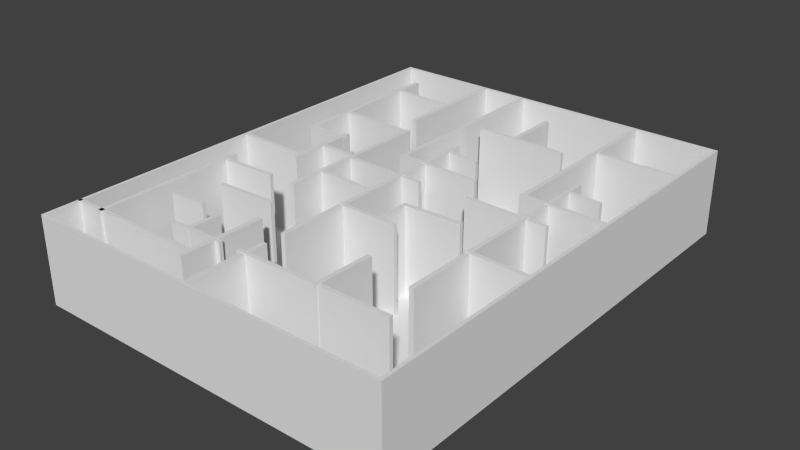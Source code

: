 # Source: Level_2.blend  (saved by Blender 2.72.0; exported with 4.5.12 LTS)
import bpy
from mathutils import Matrix  # noqa: F401  (used for matrix-valued properties, if any)

bpy.ops.wm.read_factory_settings(use_empty=True)
scene = bpy.context.scene
scene.name = 'Scene'

# ---- collections
col_collection_1 = bpy.data.collections.new('Collection 1'); scene.collection.children.link(col_collection_1)

# ---- world
world_world = bpy.data.worlds.new('World'); scene.world = world_world
world_world.color = (0.05088, 0.05088, 0.05088)
world_world.use_sun_shadow = False
world_world.sun_shadow_jitter_overblur = 0.0
world_world.cycles.sampling_method = 'MANUAL'
world_world.cycles.sample_map_resolution = 256

# ---- meshes
me_cube_012 = bpy.data.meshes.new('Cube.012')
me_cube_012.from_pydata([(0.0, 0.07015, -3.013), (0.0, -0.07015, -3.013), (0.0, 0.07015, 3.013), (0.0, -0.07015, 3.013), (-0.038, 0.07015, -3.013), (-0.038, -0.07015, -3.013), (-0.038, 0.07015, 3.013), (-0.038, -0.07015, 3.013)], [], [(2, 3, 1, 0), (4, 5, 7, 6), (2, 0, 4, 6), (1, 3, 7, 5), (0, 1, 5, 4), (3, 2, 6, 7)])
me_cube_012.use_remesh_preserve_volume = False
me_cube_012.use_remesh_preserve_attributes = False
me_cube_012.use_mirror_vertex_groups = False
me_cube_012.update()
me_cube_011 = bpy.data.meshes.new('Cube.011')
me_cube_011.from_pydata([(-0.3633, 0.1726, -3.013), (-0.3633, -0.07394, -3.055), (-0.3633, 0.1726, 2.971), (-0.3633, -0.07394, 2.971), (-0.4013, 0.1726, -3.013), (-0.4013, -0.07394, -3.055), (-0.4013, 0.1726, 2.971), (-0.4013, -0.07394, 2.971)], [], [(2, 3, 1, 0), (4, 5, 7, 6), (2, 0, 4, 6), (1, 3, 7, 5), (0, 1, 5, 4), (3, 2, 6, 7)])
me_cube_011.use_remesh_preserve_volume = False
me_cube_011.use_remesh_preserve_attributes = False
me_cube_011.use_mirror_vertex_groups = False
me_cube_011.update()
me_cube_010 = bpy.data.meshes.new('Cube.010')
me_cube_010.from_pydata([(-0.0268, 0.1343, -3.013), (-0.0268, -0.1343, -3.013), (-0.0268, 0.1343, 3.013), (-0.0268, -0.1343, 3.013), (-0.0648, 0.1343, -3.013), (-0.0648, -0.1343, -3.013), (-0.0648, 0.1343, 3.013), (-0.0648, -0.1343, 3.013)], [], [(2, 3, 1, 0), (4, 5, 7, 6), (2, 0, 4, 6), (1, 3, 7, 5), (0, 1, 5, 4), (3, 2, 6, 7)])
me_cube_010.use_remesh_preserve_volume = False
me_cube_010.use_remesh_preserve_attributes = False
me_cube_010.use_mirror_vertex_groups = False
me_cube_010.update()
me_cube_008 = bpy.data.meshes.new('Cube.008')
me_cube_008.from_pydata([(0.0, 0.07015, -3.013), (0.0, -0.07015, -3.013), (0.0, 0.07015, 3.013), (0.0, -0.07015, 3.013), (-0.038, 0.07015, -3.013), (-0.038, -0.07015, -3.013), (-0.038, 0.07015, 3.013), (-0.038, -0.07015, 3.013)], [], [(2, 3, 1, 0), (4, 5, 7, 6), (2, 0, 4, 6), (1, 3, 7, 5), (0, 1, 5, 4), (3, 2, 6, 7)])
me_cube_008.use_remesh_preserve_volume = False
me_cube_008.use_remesh_preserve_attributes = False
me_cube_008.use_mirror_vertex_groups = False
me_cube_008.update()
me_cube_007 = bpy.data.meshes.new('Cube.007')
me_cube_007.from_pydata([(-0.0268, 0.1343, -3.013), (-0.0268, -0.1343, -3.013), (-0.0268, 0.1343, 3.013), (-0.0268, -0.1343, 3.013), (-0.0648, 0.1343, -3.013), (-0.0648, -0.1343, -3.013), (-0.0648, 0.1343, 3.013), (-0.0648, -0.1343, 3.013)], [], [(2, 3, 1, 0), (4, 5, 7, 6), (2, 0, 4, 6), (1, 3, 7, 5), (0, 1, 5, 4), (3, 2, 6, 7)])
me_cube_007.use_remesh_preserve_volume = False
me_cube_007.use_remesh_preserve_attributes = False
me_cube_007.use_mirror_vertex_groups = False
me_cube_007.update()
me_cube_006 = bpy.data.meshes.new('Cube.006')
me_cube_006.from_pydata([(0.0, 0.07015, -3.013), (0.0, -0.07015, -3.013), (0.0, 0.07015, 3.013), (0.0, -0.07015, 3.013), (-0.038, 0.07015, -3.013), (-0.038, -0.07015, -3.013), (-0.038, 0.07015, 3.013), (-0.038, -0.07015, 3.013)], [], [(2, 3, 1, 0), (4, 5, 7, 6), (2, 0, 4, 6), (1, 3, 7, 5), (0, 1, 5, 4), (3, 2, 6, 7)])
me_cube_006.use_remesh_preserve_volume = False
me_cube_006.use_remesh_preserve_attributes = False
me_cube_006.use_mirror_vertex_groups = False
me_cube_006.update()
me_cube_005 = bpy.data.meshes.new('Cube.005')
me_cube_005.from_pydata([(0.0, 0.07015, -3.013), (0.0, -0.07015, -3.013), (0.0, 0.07015, 3.013), (0.0, -0.07015, 3.013), (-0.038, 0.07015, -3.013), (-0.038, -0.07015, -3.013), (-0.038, 0.07015, 3.013), (-0.038, -0.07015, 3.013)], [], [(2, 3, 1, 0), (4, 5, 7, 6), (2, 0, 4, 6), (1, 3, 7, 5), (0, 1, 5, 4), (3, 2, 6, 7)])
me_cube_005.use_remesh_preserve_volume = False
me_cube_005.use_remesh_preserve_attributes = False
me_cube_005.use_mirror_vertex_groups = False
me_cube_005.update()
me_cube_003 = bpy.data.meshes.new('Cube.003')
me_cube_003.from_pydata([(0.0, 0.07015, -3.013), (0.0, -0.07015, -3.013), (0.0, 0.07015, 3.013), (0.0, -0.07015, 3.013), (-0.038, 0.07015, -3.013), (-0.038, -0.07015, -3.013), (-0.038, 0.07015, 3.013), (-0.038, -0.07015, 3.013)], [], [(2, 3, 1, 0), (4, 5, 7, 6), (2, 0, 4, 6), (1, 3, 7, 5), (0, 1, 5, 4), (3, 2, 6, 7)])
me_cube_003.use_remesh_preserve_volume = False
me_cube_003.use_remesh_preserve_attributes = False
me_cube_003.use_mirror_vertex_groups = False
me_cube_003.update()
me_cube_002 = bpy.data.meshes.new('Cube.002')
me_cube_002.from_pydata([(0.0, 0.07015, -3.013), (0.0, -0.07015, -3.013), (0.0, 0.07015, 3.013), (0.0, -0.07015, 3.013), (-0.038, 0.07015, -3.013), (-0.038, -0.07015, -3.013), (-0.038, 0.07015, 3.013), (-0.038, -0.07015, 3.013)], [], [(2, 3, 1, 0), (4, 5, 7, 6), (2, 0, 4, 6), (1, 3, 7, 5), (0, 1, 5, 4), (3, 2, 6, 7)])
_uv = me_cube_002.uv_layers.new(name='UVMap')
_uv.uv.foreach_set('vector', [0.0, 0.0, 1.0, 0.0, 1.0, 1.0, 0.0, 1.0, 0.0, 0.0, 1.0, 0.0, 1.0, 1.0, 0.0, 1.0, 0.0, 0.0, 1.0, 0.0, 1.0, 1.0, 0.0, 1.0, 0.0, 0.0, 1.0, 0.0, 1.0, 1.0, 0.0, 1.0, 0.0, 0.0, 1.0, 0.0, 1.0, 1.0, 0.0, 1.0, 0.0, 0.0, 1.0, 0.0, 1.0, 1.0, 0.0, 1.0])
me_cube_002.use_remesh_preserve_volume = False
me_cube_002.use_remesh_preserve_attributes = False
me_cube_002.use_mirror_vertex_groups = False
me_cube_002.update()
me_cube_000 = bpy.data.meshes.new('Cube.000')
me_cube_000.from_pydata([(0.0, 0.07015, -3.013), (0.0, -0.07015, -3.013), (0.0, 0.07015, 3.013), (0.0, -0.07015, 3.013), (-0.038, 0.07015, -3.013), (-0.038, -0.07015, -3.013), (-0.038, 0.07015, 3.013), (-0.038, -0.07015, 3.013)], [], [(2, 3, 1, 0), (4, 5, 7, 6), (2, 0, 4, 6), (1, 3, 7, 5), (0, 1, 5, 4), (3, 2, 6, 7)])
me_cube_000.use_remesh_preserve_volume = False
me_cube_000.use_remesh_preserve_attributes = False
me_cube_000.use_mirror_vertex_groups = False
me_cube_000.update()
me_cube_001 = bpy.data.meshes.new('Cube.001')
me_cube_001.from_pydata([(-1.683, -2.414, -1.0), (-1.683, 2.252, -1.0), (1.422, 2.252, -1.0), (1.422, -2.414, -1.0), (-1.683, -2.414, 5.027), (-1.683, 2.252, 5.027), (1.422, 2.252, 5.027), (1.422, -2.414, 5.027), (0.9384, 0.2832, 5.027), (0.9384, 0.8312, 5.027), (0.9384, 0.2832, -1.0), (0.9384, 0.8312, -1.0), (0.9384, 0.09031, -1.0), (0.9384, -1.412, -1.0), (0.9384, 0.09031, 5.027), (0.9384, -1.412, 5.027), (0.6856, 0.3275, 5.073), (1.407, 0.3196, 5.019), (0.6841, 0.3257, -0.953), (1.406, 0.3177, -1.007), (0.4082, 0.004101, 5.034), (1.103, -0.003821, 4.98), (0.4068, 0.002217, -0.9926), (1.102, -0.005706, -1.047), (0.9009, -0.7458, 5.054), (1.412, -0.7537, 4.999), (0.8998, -0.7461, -0.9727), (1.411, -0.754, -1.027), (0.7246, 0.3305, 5.027), (0.7246, 1.91, 5.027), (0.7246, 0.3305, -1.0), (0.7246, 1.91, -1.0), (0.9035, 0.6386, 5.002), (1.195, 0.6326, 4.948), (0.9029, 0.6372, -1.025), (1.195, 0.6311, -1.079), (-1.344, 0.3305, 5.027), (-1.344, 1.91, 5.027), (-1.344, 0.3305, -1.0), (-1.344, 1.91, -1.0), (-1.021, -0.2233, -1.047), (-1.384, -0.2153, -0.9926), (-1.02, -0.2214, 4.98), (-1.383, -0.2135, 5.034), (-1.38, 0.3293, 5.034), (-1.017, 0.3214, 4.98), (-1.38, 0.3274, -0.9926), (-1.018, 0.3195, -1.047), (-0.6866, -0.714, 5.027), (-0.6866, 0.8413, 5.027), (-0.6866, -0.714, -1.0), (-0.6866, 0.8413, -1.0), (-1.019, -0.2901, 5.027), (-1.019, 0.4174, 5.027), (-1.019, -0.2901, -1.0), (-1.019, 0.4174, -1.0), (-1.077, 0.8095, 5.034), (-0.7142, 0.8016, 4.98), (-1.078, 0.8077, -0.9926), (-0.715, 0.7997, -1.047), (-1.356, 1.604, 5.034), (-0.9934, 1.596, 4.98), (-1.357, 1.602, -0.9926), (-0.9942, 1.594, -1.047), (-0.7902, 1.081, 5.027), (-0.7902, 2.228, 5.027), (-0.7902, 1.081, -1.0), (-0.7902, 2.228, -1.0), (-0.7225, -0.3747, 5.054), (-0.2111, -0.3826, 4.999), (-0.7236, -0.375, -0.9727), (-0.2122, -0.3829, -1.027), (-0.1737, 0.2832, 5.027), (-0.1737, 0.8312, 5.027), (-0.1737, 0.2832, -1.0), (-0.1737, 0.8312, -1.0), (-0.1737, 0.09031, -1.0), (-0.1737, -1.412, -1.0), (-0.1737, 0.09031, 5.027), (-0.1737, -1.412, 5.027), (-0.4265, 0.3275, 5.073), (0.2952, 0.3196, 5.019), (-0.4281, 0.3257, -0.953), (0.2937, 0.3177, -1.007), (-0.7039, 0.004101, 5.034), (-0.008749, -0.003821, 4.98), (-0.7053, 0.002217, -0.9926), (-0.01023, -0.005706, -1.047), (-0.2112, -0.7458, 5.054), (0.3002, -0.7537, 4.999), (-0.2123, -0.7461, -0.9727), (0.2991, -0.754, -1.027), (-0.3875, 0.3305, 5.027), (-0.3875, 2.017, 5.027), (-0.3875, 0.3305, -1.0), (-0.3875, 2.017, -1.0), (-0.2086, 0.6715, 5.002), (0.0831, 0.6655, 4.948), (-0.2092, 0.6701, -1.025), (0.08248, 0.664, -1.079), (-0.4283, -1.787, 5.027), (-0.9022, -1.79, 5.027), (-0.4283, -1.787, -1.0), (-0.9022, -1.79, -1.0), (-0.2615, -1.785, -1.0), (1.038, -1.776, -1.0), (-0.2615, -1.785, 5.027), (1.038, -1.776, 5.027), (-0.465, -2.161, 5.073), (-0.4629, -1.326, 5.019), (-0.4633, -2.163, -0.953), (-0.4612, -1.328, -1.007), (-0.1834, -2.398, 5.034), (-0.1812, -1.594, 4.98), (-0.1818, -2.399, -0.9926), (-0.1795, -1.596, -1.047), (0.4618, -1.823, 5.054), (0.4653, -1.232, 4.999), (0.4621, -1.824, -0.9727), (0.4656, -1.233, -1.027), (-0.4797, -2.019, 5.027), (-1.682, -2.029, 5.027), (-0.4797, -2.019, -1.0), (-1.682, -2.029, -1.0), (-0.7354, -1.829, 5.002), (-0.7321, -1.492, 4.948), (-0.7342, -1.83, -1.025), (-0.7309, -1.493, -1.079), (-0.5949, -1.053, 5.054), (-1.106, -1.061, 4.999), (-0.5938, -1.053, -0.9727), (-1.105, -1.061, -1.027), (-1.408, -0.5881, -1.0), (-1.408, -2.09, -1.0), (-1.408, -0.5881, 5.027), (-1.408, -2.09, 5.027), (-0.9371, -0.6744, 5.034), (-1.433, -0.6823, 4.98), (-0.936, -0.6762, -0.9926), (-1.432, -0.6842, -1.047), (-0.9513, -1.424, 5.054), (-1.268, -1.432, 4.999), (-0.9506, -1.425, -0.9727), (-1.267, -1.432, -1.027), (0.6384, -0.3717, 5.054), (0.1269, -0.3796, 4.999), (0.6395, -0.372, -0.9727), (0.128, -0.3799, -1.027), (-0.2677, 1.294, 5.073), (0.5122, 1.286, 5.019), (-0.2693, 1.292, -0.953), (0.5105, 1.284, -1.007), (0.7165, 1.506, 5.002), (1.229, 1.5, 4.948), (0.7158, 1.504, -1.025), (1.228, 1.498, -1.079), (0.07814, 1.314, 5.027), (0.07814, 1.862, 5.027), (0.07814, 1.314, -1.0), (0.07814, 1.862, -1.0), (-1.661, -2.392, -0.9781), (-1.661, 2.23, -0.9781), (1.4, 2.23, -0.9781), (1.4, -2.392, -0.9781), (-1.656, -2.387, 5.027), (-1.656, 2.225, 5.027), (1.395, 2.225, 5.027), (1.395, -2.387, 5.027), (0.9004, 0.2832, 5.027), (0.9004, 0.8312, 5.027), (0.9004, 0.2832, -1.0), (0.9004, 0.8312, -1.0), (0.9004, 0.09031, -1.0), (0.9004, -1.412, -1.0), (0.9004, 0.09031, 5.027), (0.9004, -1.412, 5.027), (0.686, 0.3655, 5.073), (1.408, 0.3576, 5.019), (0.6845, 0.3637, -0.953), (1.406, 0.3557, -1.007), (0.4087, 0.0421, 5.034), (1.104, 0.03418, 4.98), (0.4072, 0.04021, -0.9926), (1.102, 0.03229, -1.047), (0.9015, -0.7078, 5.054), (1.413, -0.7157, 4.999), (0.9004, -0.7081, -0.9728), (1.412, -0.716, -1.027), (0.6866, 0.3305, 5.027), (0.6866, 1.91, 5.027), (0.6866, 0.3305, -1.0), (0.6866, 1.91, -1.0), (0.9043, 0.6766, 5.002), (1.196, 0.6706, 4.948), (0.9037, 0.6752, -1.025), (1.195, 0.6691, -1.079), (-1.382, 0.3305, 5.027), (-1.382, 1.91, 5.027), (-1.382, 0.3305, -1.0), (-1.382, 1.91, -1.0), (-1.02, -0.1853, -1.047), (-1.383, -0.1773, -0.9926), (-1.019, -0.1834, 4.98), (-1.382, -0.1755, 5.034), (-1.379, 0.3673, 5.034), (-1.016, 0.3594, 4.98), (-1.379, 0.3654, -0.9926), (-1.017, 0.3575, -1.047), (-0.7246, -0.714, 5.027), (-0.7246, 0.8413, 5.027), (-0.7246, -0.714, -1.0), (-0.7246, 0.8413, -1.0), (-1.057, -0.2901, 5.027), (-1.057, 0.4174, 5.027), (-1.057, -0.2901, -1.0), (-1.057, 0.4174, -1.0), (-1.076, 0.8475, 5.034), (-0.7133, 0.8396, 4.98), (-1.077, 0.8457, -0.9926), (-0.7141, 0.8377, -1.047), (-1.355, 1.642, 5.034), (-0.9926, 1.634, 4.98), (-1.356, 1.64, -0.9926), (-0.9934, 1.632, -1.047), (-0.8282, 1.081, 5.027), (-0.8282, 2.228, 5.027), (-0.8282, 1.081, -1.0), (-0.8282, 2.228, -1.0), (-0.7219, -0.3367, 5.054), (-0.2105, -0.3446, 4.999), (-0.723, -0.337, -0.9728), (-0.2116, -0.345, -1.027), (-0.2117, 0.2832, 5.027), (-0.2117, 0.8312, 5.027), (-0.2117, 0.2832, -1.0), (-0.2117, 0.8312, -1.0), (-0.2117, 0.09031, -1.0), (-0.2117, -1.412, -1.0), (-0.2117, 0.09031, 5.027), (-0.2117, -1.412, 5.027), (-0.4261, 0.3655, 5.073), (0.2956, 0.3576, 5.019), (-0.4276, 0.3637, -0.953), (0.2941, 0.3557, -1.007), (-0.7034, 0.0421, 5.034), (-0.008318, 0.03418, 4.98), (-0.7049, 0.04021, -0.9926), (-0.009799, 0.03229, -1.047), (-0.2106, -0.7078, 5.054), (0.3008, -0.7157, 4.999), (-0.2117, -0.7081, -0.9728), (0.2997, -0.716, -1.027), (-0.4255, 0.3305, 5.027), (-0.4255, 2.017, 5.027), (-0.4255, 0.3305, -1.0), (-0.4255, 2.017, -1.0), (-0.2078, 0.7095, 5.002), (0.08389, 0.7035, 4.948), (-0.2084, 0.7081, -1.025), (0.08327, 0.702, -1.079), (-0.428, -1.825, 5.027), (-0.902, -1.828, 5.027), (-0.428, -1.825, -1.0), (-0.902, -1.828, -1.0), (-0.2612, -1.823, -1.0), (1.038, -1.814, -1.0), (-0.2612, -1.823, 5.027), (1.038, -1.814, 5.027), (-0.503, -2.161, 5.073), (-0.5009, -1.326, 5.019), (-0.5013, -2.163, -0.953), (-0.4992, -1.328, -1.007), (-0.2214, -2.398, 5.034), (-0.2192, -1.594, 4.98), (-0.2198, -2.399, -0.9926), (-0.2175, -1.596, -1.047), (0.4238, -1.823, 5.054), (0.4273, -1.232, 4.999), (0.4241, -1.824, -0.9728), (0.4276, -1.233, -1.027), (-0.4794, -2.057, 5.027), (-1.681, -2.067, 5.027), (-0.4794, -2.057, -1.0), (-1.681, -2.067, -1.0), (-0.7734, -1.829, 5.002), (-0.7701, -1.492, 4.948), (-0.7722, -1.83, -1.025), (-0.7689, -1.492, -1.079), (-0.5943, -1.091, 5.054), (-1.106, -1.099, 4.999), (-0.5932, -1.091, -0.9727), (-1.105, -1.099, -1.027), (-1.446, -0.5881, -1.0), (-1.446, -2.09, -1.0), (-1.446, -0.5881, 5.027), (-1.446, -2.09, 5.027), (-0.9365, -0.7123, 5.034), (-1.433, -0.7203, 4.98), (-0.9354, -0.7142, -0.9926), (-1.432, -0.7222, -1.047), (-0.9503, -1.462, 5.054), (-1.267, -1.47, 4.999), (-0.9497, -1.463, -0.9727), (-1.266, -1.47, -1.027), (0.639, -0.4097, 5.054), (0.1275, -0.4176, 4.999), (0.64, -0.41, -0.9727), (0.1286, -0.4179, -1.027), (-0.2673, 1.332, 5.073), (0.5126, 1.324, 5.019), (-0.2689, 1.33, -0.953), (0.5109, 1.322, -1.007), (0.717, 1.544, 5.002), (1.23, 1.538, 4.948), (0.7163, 1.542, -1.025), (1.229, 1.536, -1.079), (0.04014, 1.314, 5.027), (0.04014, 1.862, 5.027), (0.04014, 1.314, -1.0), (0.04014, 1.862, -1.0)], [], [(4, 5, 1, 0), (5, 6, 2, 1), (6, 7, 3, 2), (7, 4, 0, 3), (0, 1, 2, 3), (9, 8, 10, 11), (14, 15, 13, 12), (17, 16, 18, 19), (21, 20, 22, 23), (25, 24, 26, 27), (29, 28, 30, 31), (33, 32, 34, 35), (37, 36, 38, 39), (42, 43, 41, 40), (45, 44, 46, 47), (49, 48, 50, 51), (53, 52, 54, 55), (57, 56, 58, 59), (61, 60, 62, 63), (65, 64, 66, 67), (69, 68, 70, 71), (73, 72, 74, 75), (78, 79, 77, 76), (81, 80, 82, 83), (85, 84, 86, 87), (89, 88, 90, 91), (93, 92, 94, 95), (97, 96, 98, 99), (101, 100, 102, 103), (106, 107, 105, 104), (109, 108, 110, 111), (113, 112, 114, 115), (117, 116, 118, 119), (121, 120, 122, 123), (125, 124, 126, 127), (129, 128, 130, 131), (134, 135, 133, 132), (137, 136, 138, 139), (141, 140, 142, 143), (145, 144, 146, 147), (149, 148, 150, 151), (153, 152, 154, 155), (157, 156, 158, 159), (160, 161, 165, 164), (161, 162, 166, 165), (162, 163, 167, 166), (163, 160, 164, 167), (163, 162, 161, 160), (171, 170, 168, 169), (172, 173, 175, 174), (179, 178, 176, 177), (183, 182, 180, 181), (187, 186, 184, 185), (191, 190, 188, 189), (195, 194, 192, 193), (199, 198, 196, 197), (200, 201, 203, 202), (207, 206, 204, 205), (211, 210, 208, 209), (215, 214, 212, 213), (219, 218, 216, 217), (223, 222, 220, 221), (227, 226, 224, 225), (231, 230, 228, 229), (235, 234, 232, 233), (236, 237, 239, 238), (243, 242, 240, 241), (247, 246, 244, 245), (251, 250, 248, 249), (255, 254, 252, 253), (259, 258, 256, 257), (263, 262, 260, 261), (264, 265, 267, 266), (271, 270, 268, 269), (275, 274, 272, 273), (279, 278, 276, 277), (283, 282, 280, 281), (287, 286, 284, 285), (291, 290, 288, 289), (292, 293, 295, 294), (299, 298, 296, 297), (303, 302, 300, 301), (307, 306, 304, 305), (311, 310, 308, 309), (315, 314, 312, 313), (319, 318, 316, 317), (5, 4, 164, 165), (6, 5, 165, 166), (7, 6, 166, 167), (4, 7, 167, 164), (15, 14, 174, 175), (11, 10, 170, 171), (14, 12, 172, 174), (12, 13, 173, 172), (8, 9, 169, 168), (9, 11, 171, 169), (10, 8, 168, 170), (13, 15, 175, 173), (19, 18, 178, 179), (16, 17, 177, 176), (17, 19, 179, 177), (18, 16, 176, 178), (23, 22, 182, 183), (20, 21, 181, 180), (21, 23, 183, 181), (22, 20, 180, 182), (27, 26, 186, 187), (24, 25, 185, 184), (25, 27, 187, 185), (26, 24, 184, 186), (31, 30, 190, 191), (28, 29, 189, 188), (29, 31, 191, 189), (30, 28, 188, 190), (35, 34, 194, 195), (32, 33, 193, 192), (33, 35, 195, 193), (34, 32, 192, 194), (39, 38, 198, 199), (36, 37, 197, 196), (37, 39, 199, 197), (38, 36, 196, 198), (41, 43, 203, 201), (42, 40, 200, 202), (43, 42, 202, 203), (40, 41, 201, 200), (47, 46, 206, 207), (44, 45, 205, 204), (45, 47, 207, 205), (46, 44, 204, 206), (51, 50, 210, 211), (48, 49, 209, 208), (49, 51, 211, 209), (50, 48, 208, 210), (55, 54, 214, 215), (52, 53, 213, 212), (53, 55, 215, 213), (54, 52, 212, 214), (59, 58, 218, 219), (56, 57, 217, 216), (57, 59, 219, 217), (58, 56, 216, 218), (63, 62, 222, 223), (60, 61, 221, 220), (61, 63, 223, 221), (62, 60, 220, 222), (67, 66, 226, 227), (64, 65, 225, 224), (65, 67, 227, 225), (66, 64, 224, 226), (71, 70, 230, 231), (68, 69, 229, 228), (69, 71, 231, 229), (70, 68, 228, 230), (79, 78, 238, 239), (75, 74, 234, 235), (78, 76, 236, 238), (76, 77, 237, 236), (72, 73, 233, 232), (73, 75, 235, 233), (74, 72, 232, 234), (77, 79, 239, 237), (83, 82, 242, 243), (80, 81, 241, 240), (81, 83, 243, 241), (82, 80, 240, 242), (87, 86, 246, 247), (84, 85, 245, 244), (85, 87, 247, 245), (86, 84, 244, 246), (91, 90, 250, 251), (88, 89, 249, 248), (89, 91, 251, 249), (90, 88, 248, 250), (95, 94, 254, 255), (92, 93, 253, 252), (93, 95, 255, 253), (94, 92, 252, 254), (99, 98, 258, 259), (96, 97, 257, 256), (97, 99, 259, 257), (98, 96, 256, 258), (107, 106, 266, 267), (103, 102, 262, 263), (106, 104, 264, 266), (104, 105, 265, 264), (100, 101, 261, 260), (101, 103, 263, 261), (102, 100, 260, 262), (105, 107, 267, 265), (111, 110, 270, 271), (108, 109, 269, 268), (109, 111, 271, 269), (110, 108, 268, 270), (115, 114, 274, 275), (112, 113, 273, 272), (113, 115, 275, 273), (114, 112, 272, 274), (119, 118, 278, 279), (116, 117, 277, 276), (117, 119, 279, 277), (118, 116, 276, 278), (123, 122, 282, 283), (120, 121, 281, 280), (121, 123, 283, 281), (122, 120, 280, 282), (127, 126, 286, 287), (124, 125, 285, 284), (125, 127, 287, 285), (126, 124, 284, 286), (131, 130, 290, 291), (128, 129, 289, 288), (129, 131, 291, 289), (130, 128, 288, 290), (135, 134, 294, 295), (134, 132, 292, 294), (132, 133, 293, 292), (133, 135, 295, 293), (139, 138, 298, 299), (136, 137, 297, 296), (137, 139, 299, 297), (138, 136, 296, 298), (143, 142, 302, 303), (140, 141, 301, 300), (141, 143, 303, 301), (142, 140, 300, 302), (147, 146, 306, 307), (144, 145, 305, 304), (145, 147, 307, 305), (146, 144, 304, 306), (151, 150, 310, 311), (148, 149, 309, 308), (149, 151, 311, 309), (150, 148, 308, 310), (155, 154, 314, 315), (152, 153, 313, 312), (153, 155, 315, 313), (154, 152, 312, 314), (159, 158, 318, 319), (156, 157, 317, 316), (157, 159, 319, 317), (158, 156, 316, 318)])
_uv = me_cube_001.uv_layers.new(name='UVMap')
_uv.uv.foreach_set('vector', [0.0, 5.908e-08, 0.1767, 0.0, 0.1767, 0.2489, 1.083e-07, 0.2489, 0.4709, 0.2489, 0.3533, 0.2489, 0.3533, 7.385e-08, 0.4709, 0.0, 0.3533, 0.2489, 0.1767, 0.2489, 0.1767, 6.892e-08, 0.3533, 0.0, 0.3517, 0.2489, 0.4693, 0.2489, 0.4693, 0.4978, 0.3517, 0.4978, 0.2351, 0.4969, 0.2351, 0.6895, 0.1175, 0.6895, 0.1175, 0.4969, 0.4363, 0.9955, 0.4156, 0.9955, 0.4156, 0.7466, 0.4363, 0.7466, 0.4684, 0.7466, 0.4115, 0.7466, 0.4115, 0.4978, 0.4684, 0.4978, 0.8775, 0.7466, 0.8502, 0.7489, 0.8502, 0.5, 0.8775, 0.4978, 0.5224, 0.9946, 0.4961, 0.9969, 0.4961, 0.748, 0.5224, 0.7457, 0.7242, 0.9955, 0.7048, 0.9978, 0.7048, 0.7489, 0.7242, 0.7466, 0.4115, 0.7466, 0.3517, 0.7466, 0.3517, 0.4978, 0.4115, 0.4978, 0.849, 0.9978, 0.838, 1.0, 0.838, 0.7511, 0.849, 0.7489, 0.645, 0.7466, 0.5852, 0.7466, 0.5852, 0.4978, 0.645, 0.4978, 0.9649, 0.7466, 0.9511, 0.7489, 0.9511, 0.5, 0.9649, 0.4978, 0.9582, 0.2489, 0.9445, 0.2511, 0.9445, 0.002242, 0.9582, 0.0, 0.708, 0.4978, 0.6491, 0.4978, 0.6491, 0.2489, 0.708, 0.2489, 0.8485, 0.4978, 0.8217, 0.4978, 0.8217, 0.2489, 0.8485, 0.2489, 0.9532, 0.9978, 0.9394, 1.0, 0.9394, 0.7511, 0.9532, 0.7489, 0.9511, 0.7466, 0.9374, 0.7489, 0.9374, 0.5, 0.9511, 0.4978, 0.8591, 0.2489, 0.8157, 0.2489, 0.8157, 1.477e-08, 0.8591, 0.0, 0.7043, 0.9955, 0.6849, 0.9978, 0.6849, 0.7489, 0.7043, 0.7466, 0.3948, 0.9955, 0.3741, 0.9955, 0.3741, 0.7466, 0.3948, 0.7466, 0.7617, 0.7466, 0.7048, 0.7466, 0.7048, 0.4978, 0.7617, 0.4978, 0.9049, 0.7466, 0.8775, 0.7489, 0.8775, 0.5, 0.9049, 0.4978, 0.9128, 0.2489, 0.8864, 0.2511, 0.8864, 0.002237, 0.9128, 0.0, 0.6849, 0.9955, 0.6655, 0.9978, 0.6655, 0.7489, 0.6849, 0.7466, 0.6491, 0.4978, 0.5852, 0.4978, 0.5852, 0.2489, 0.6491, 0.2489, 0.971, 0.002242, 0.982, 0.0, 0.982, 0.2489, 0.971, 0.2511, 0.9307, 0.2489, 0.9128, 0.2489, 0.9128, 3.446e-08, 0.9307, 0.0, 0.8157, 0.2489, 0.7665, 0.2489, 0.7665, 9.846e-08, 0.8157, 0.0, 0.8502, 0.7466, 0.8186, 0.7489, 0.8186, 0.5, 0.8502, 0.4978, 0.07502, 0.6918, 0.1055, 0.6895, 0.1055, 0.9384, 0.07502, 0.9407, 0.3517, 0.7489, 0.3741, 0.7466, 0.3741, 0.9955, 0.3517, 0.9978, 0.3261, 0.9366, 0.2806, 0.9366, 0.2806, 0.6877, 0.3261, 0.6877, 0.9532, 0.7511, 0.9659, 0.7489, 0.9659, 0.9978, 0.9532, 1.0, 0.838, 0.9978, 0.8186, 1.0, 0.8186, 0.7511, 0.838, 0.7489, 0.7648, 0.4978, 0.708, 0.4978, 0.708, 0.2489, 0.7648, 0.2489, 0.9077, 0.9978, 0.8889, 1.0, 0.8889, 0.7511, 0.9077, 0.7489, 0.4691, 0.9955, 0.4571, 0.9978, 0.4571, 0.7489, 0.4691, 0.7466, 0.8696, 0.9978, 0.8502, 1.0, 0.8502, 0.7511, 0.8696, 0.7489, 0.2071, 0.9384, 0.1775, 0.9407, 0.1775, 0.6918, 0.2071, 0.6895, 0.6461, 0.9955, 0.6267, 0.9978, 0.6267, 0.7489, 0.6461, 0.7466, 0.4571, 0.9955, 0.4363, 0.9955, 0.4363, 0.7466, 0.4571, 0.7466, 0.175, 0.4969, 0.0, 0.4969, 0.000186, 0.2489, 0.1748, 0.2489, 0.4693, 0.2489, 0.5852, 0.2489, 0.585, 0.4969, 0.4695, 0.4969, 0.3517, 0.4969, 0.1767, 0.4969, 0.1769, 0.2489, 0.3515, 0.2489, 0.4709, 0.0, 0.5869, 2.462e-09, 0.5867, 0.248, 0.4711, 0.248, 0.2351, 0.6877, 0.2351, 0.4969, 0.351, 0.4969, 0.351, 0.6877, 0.5852, 0.7466, 0.606, 0.7466, 0.606, 0.9955, 0.5852, 0.9955, 0.7648, 0.2489, 0.8217, 0.2489, 0.8217, 0.4978, 0.7648, 0.4978, 0.8591, 0.0, 0.8864, 0.002236, 0.8864, 0.2511, 0.8591, 0.2489, 0.5487, 0.9969, 0.5224, 0.9946, 0.5224, 0.7457, 0.5487, 0.748, 0.7242, 0.7466, 0.7436, 0.7489, 0.7436, 0.9978, 0.7242, 0.9955, 0.5291, 0.7457, 0.4693, 0.7457, 0.4693, 0.4969, 0.5291, 0.4969, 0.9649, 0.4978, 0.9759, 0.5, 0.9759, 0.7489, 0.9649, 0.7466, 0.645, 0.4978, 0.7048, 0.4978, 0.7048, 0.7466, 0.645, 0.7466, 0.9445, 0.2511, 0.9307, 0.2489, 0.9307, 0.0, 0.9445, 0.002242, 0.8154, 0.9978, 0.8017, 0.9955, 0.8017, 0.7466, 0.8154, 0.7489, 0.7096, 0.2489, 0.6507, 0.2489, 0.6507, 0.0, 0.7096, 3.938e-08, 0.4693, 0.7457, 0.4961, 0.7457, 0.4961, 0.9946, 0.4693, 0.9946, 0.9394, 1.0, 0.9257, 0.9978, 0.9257, 0.7489, 0.9394, 0.7511, 0.9374, 0.7489, 0.9237, 0.7466, 0.9237, 0.4978, 0.9374, 0.5, 0.0, 0.6895, 0.04342, 0.6895, 0.04342, 0.9384, 1.806e-08, 0.9384, 0.7436, 0.7466, 0.7629, 0.7489, 0.7629, 0.9978, 0.7436, 0.9955, 0.606, 0.7466, 0.6267, 0.7466, 0.6267, 0.9955, 0.606, 0.9955, 0.8186, 0.7466, 0.7617, 0.7466, 0.7617, 0.4978, 0.8186, 0.4978, 0.2344, 0.9407, 0.2071, 0.9384, 0.2071, 0.6895, 0.2344, 0.6918, 0.575, 0.9969, 0.5487, 0.9946, 0.5487, 0.7457, 0.575, 0.748, 0.7823, 0.9978, 0.7629, 0.9955, 0.7629, 0.7466, 0.7823, 0.7489, 0.6507, 0.2489, 0.5869, 0.2489, 0.5869, 0.0, 0.6507, 0.0, 0.9659, 0.7489, 0.977, 0.7511, 0.977, 1.0, 0.9659, 0.9978, 0.9257, 0.9978, 0.9077, 0.9978, 0.9077, 0.7489, 0.9257, 0.7489, 0.5783, 0.7457, 0.5291, 0.7457, 0.5291, 0.4969, 0.5783, 0.4969, 0.04342, 0.6895, 0.07502, 0.6918, 0.07502, 0.9407, 0.04342, 0.9384, 0.1175, 0.6895, 0.148, 0.6918, 0.148, 0.9407, 0.1175, 0.9384, 0.3261, 0.6877, 0.3485, 0.69, 0.3485, 0.9389, 0.3261, 0.9366, 0.2806, 0.9366, 0.2351, 0.9366, 0.2351, 0.6877, 0.2806, 0.6877, 0.971, 0.2511, 0.9582, 0.2489, 0.9582, 0.0, 0.971, 0.002242, 0.8889, 1.0, 0.8696, 0.9978, 0.8696, 0.7489, 0.8889, 0.7511, 0.7665, 0.2489, 0.7096, 0.2489, 0.7096, 0.0, 0.7665, 1.969e-08, 0.9237, 0.7489, 0.9049, 0.7466, 0.9049, 0.4978, 0.9237, 0.5, 0.1055, 0.6895, 0.1174, 0.6918, 0.1174, 0.9407, 0.1055, 0.9384, 0.7823, 0.7466, 0.8017, 0.7489, 0.8017, 0.9978, 0.7823, 0.9955, 0.148, 0.6895, 0.1775, 0.6918, 0.1775, 0.9407, 0.148, 0.9384, 0.6461, 0.7466, 0.6655, 0.7489, 0.6655, 0.9978, 0.6461, 0.9955, 0.4156, 0.9955, 0.3948, 0.9955, 0.3948, 0.7466, 0.4156, 0.7466, 0.0, 0.6895, 1.806e-08, 0.4969, 0.001017, 0.498, 0.001017, 0.6884, 0.1175, 0.6895, 0.0, 0.6895, 0.001017, 0.6884, 0.1165, 0.6884, 0.1175, 0.4969, 0.1175, 0.6895, 0.1165, 0.6884, 0.1165, 0.498, 1.806e-08, 0.4969, 0.1175, 0.4969, 0.1165, 0.498, 0.001017, 0.498, 0.8615, 0.3641, 0.8615, 0.3021, 0.8629, 0.3021, 0.8629, 0.3641, 0.8687, 0.3535, 0.8687, 0.3308, 0.8701, 0.3308, 0.8701, 0.3535, 0.5765, 0.7457, 0.5765, 0.9946, 0.575, 0.9946, 0.575, 0.7457, 0.8643, 0.3641, 0.8643, 0.4261, 0.8629, 0.4261, 0.8629, 0.3641, 0.8672, 0.4959, 0.8672, 0.4732, 0.8687, 0.4732, 0.8687, 0.4959, 0.5797, 0.7457, 0.5797, 0.9946, 0.5783, 0.9946, 0.5783, 0.7457, 0.9784, 0.7489, 0.9784, 0.9978, 0.977, 0.9978, 0.977, 0.7489, 0.8528, 0.4978, 0.8528, 0.2489, 0.8543, 0.2489, 0.8543, 0.4978, 0.8658, 0.2823, 0.8658, 0.2525, 0.8672, 0.2525, 0.8672, 0.2823, 0.8672, 0.3557, 0.8672, 0.3856, 0.8658, 0.3856, 0.8658, 0.3557, 0.9802, 0.7466, 0.9802, 0.4978, 0.9817, 0.4978, 0.9817, 0.7466, 0.9846, 0.4978, 0.9846, 0.7466, 0.9831, 0.7466, 0.9831, 0.4978, 0.8672, 0.2812, 0.8672, 0.2525, 0.8687, 0.2525, 0.8687, 0.2812, 0.8687, 0.3856, 0.8687, 0.4143, 0.8672, 0.4143, 0.8672, 0.3856, 0.9863, 0.2489, 0.9863, 0.0, 0.9878, 9.846e-09, 0.9878, 0.2489, 0.9892, 0.0, 0.9892, 0.2489, 0.9878, 0.2489, 0.9878, 1.477e-08, 0.8701, 0.3765, 0.8701, 0.3977, 0.8687, 0.3977, 0.8687, 0.3765, 0.8701, 0.452, 0.8701, 0.4732, 0.8687, 0.4732, 0.8687, 0.452, 0.9906, 0.2489, 0.9906, 0.0, 0.9921, 3.938e-08, 0.9921, 0.2489, 0.9899, 0.9978, 0.9899, 0.7489, 0.9914, 0.7489, 0.9914, 0.9978, 0.86, 0.3673, 0.86, 0.4325, 0.8586, 0.4325, 0.8586, 0.3673, 0.8586, 0.4978, 0.8586, 0.4325, 0.86, 0.4325, 0.86, 0.4978, 0.5779, 0.7457, 0.5779, 0.9946, 0.5765, 0.9946, 0.5765, 0.7457, 0.8543, 0.4978, 0.8543, 0.2489, 0.8557, 0.2489, 0.8557, 0.4978, 0.2423, 0.9487, 0.2423, 0.9366, 0.2437, 0.9366, 0.2437, 0.9487, 0.248, 0.9366, 0.248, 0.9487, 0.2466, 0.9487, 0.2466, 0.9366, 0.9946, 0.4978, 0.9946, 0.2489, 0.9961, 0.2489, 0.9961, 0.4978, 0.9946, 0.2489, 0.9946, 0.4978, 0.9932, 0.4978, 0.9932, 0.2489, 0.8586, 0.3673, 0.8586, 0.3021, 0.86, 0.3021, 0.86, 0.3673, 0.175, 0.4534, 0.175, 0.3882, 0.1764, 0.3882, 0.1764, 0.4534, 0.5797, 0.4969, 0.5797, 0.7457, 0.5783, 0.7457, 0.5783, 0.4969, 0.5823, 0.7457, 0.5823, 0.4969, 0.5838, 0.4969, 0.5838, 0.7457, 0.9942, 0.7489, 0.9942, 0.9978, 0.9928, 0.9978, 0.9928, 0.7489, 0.9942, 0.7489, 0.9942, 0.5, 0.9957, 0.5, 0.9957, 0.7489, 0.2365, 0.9366, 0.2365, 0.9517, 0.2351, 0.9517, 0.2351, 0.9366, 0.8715, 0.4163, 0.8715, 0.4314, 0.8701, 0.4314, 0.8701, 0.4163, 0.8629, 0.4948, 0.8629, 0.4798, 0.8643, 0.4798, 0.8643, 0.4948, 0.2365, 0.9517, 0.2365, 0.9366, 0.238, 0.9366, 0.238, 0.9517, 0.9942, 0.9978, 0.9942, 0.7489, 0.9957, 0.7489, 0.9957, 0.9978, 0.9932, 0.2489, 0.9932, 0.4978, 0.9918, 0.4978, 0.9918, 0.2489, 0.8615, 0.4325, 0.8615, 0.4968, 0.86, 0.4968, 0.86, 0.4325, 0.8615, 0.3021, 0.8615, 0.3663, 0.86, 0.3663, 0.86, 0.3021, 0.5826, 0.7457, 0.5826, 0.9946, 0.5812, 0.9946, 0.5812, 0.7457, 0.9799, 0.7489, 0.9799, 0.9978, 0.9784, 0.9978, 0.9784, 0.7489, 0.8672, 0.4554, 0.8672, 0.4846, 0.8658, 0.4846, 0.8658, 0.4554, 0.8672, 0.4261, 0.8672, 0.4554, 0.8658, 0.4554, 0.8658, 0.4261, 0.8168, 0.9955, 0.8168, 0.7466, 0.8183, 0.7466, 0.8183, 0.9955, 0.5797, 0.7457, 0.5797, 0.4969, 0.5812, 0.4969, 0.5812, 0.7457, 0.8715, 0.4314, 0.8715, 0.4464, 0.8701, 0.4464, 0.8701, 0.4314, 0.8701, 0.4972, 0.8701, 0.4821, 0.8715, 0.4821, 0.8715, 0.4972, 0.9928, 0.7489, 0.9928, 0.5, 0.9942, 0.5, 0.9942, 0.7489, 0.9935, 0.0, 0.9935, 0.2489, 0.9921, 0.2489, 0.9921, 1.477e-08, 0.8701, 0.4671, 0.8701, 0.452, 0.8715, 0.452, 0.8715, 0.4671, 0.8715, 0.4671, 0.8715, 0.4821, 0.8701, 0.4821, 0.8701, 0.4671, 0.9957, 0.7489, 0.9957, 0.5, 0.9971, 0.5, 0.9971, 0.7489, 0.9964, 0.0, 0.9964, 0.2489, 0.995, 0.2489, 0.995, 1.969e-08, 0.8643, 0.2525, 0.8643, 0.2998, 0.8629, 0.2998, 0.8629, 0.2525, 0.8629, 0.2525, 0.8629, 0.2998, 0.8615, 0.2998, 0.8615, 0.2525, 0.5852, 0.7457, 0.5852, 0.9946, 0.5838, 0.9946, 0.5838, 0.7457, 0.9788, 0.4978, 0.9788, 0.7466, 0.9774, 0.7466, 0.9774, 0.4978, 0.8701, 0.4189, 0.8701, 0.4401, 0.8687, 0.4401, 0.8687, 0.4189, 0.8687, 0.4944, 0.8687, 0.4732, 0.8701, 0.4732, 0.8701, 0.4944, 0.9903, 0.4978, 0.9903, 0.2489, 0.9918, 0.2489, 0.9918, 0.4978, 0.9892, 0.2489, 0.9892, 5.908e-08, 0.9906, 0.0, 0.9906, 0.2489, 0.8615, 0.4261, 0.8615, 0.3641, 0.8629, 0.3641, 0.8629, 0.4261, 0.8687, 0.3247, 0.8687, 0.3021, 0.8701, 0.3021, 0.8701, 0.3247, 0.9759, 0.7466, 0.9759, 0.4978, 0.9774, 0.4978, 0.9774, 0.7466, 0.8629, 0.3641, 0.8629, 0.3021, 0.8643, 0.3021, 0.8643, 0.3641, 0.8687, 0.4506, 0.8687, 0.4732, 0.8672, 0.4732, 0.8672, 0.4506, 0.3514, 0.6877, 0.3514, 0.9366, 0.3499, 0.9366, 0.3499, 0.6877, 0.8485, 0.4978, 0.8485, 0.2489, 0.85, 0.2489, 0.85, 0.4978, 0.8514, 0.4978, 0.8514, 0.2489, 0.8528, 0.2489, 0.8528, 0.4978, 0.8658, 0.3319, 0.8658, 0.3021, 0.8672, 0.3021, 0.8672, 0.3319, 0.8658, 0.4154, 0.8658, 0.3856, 0.8672, 0.3856, 0.8672, 0.4154, 0.9799, 0.9978, 0.9799, 0.7489, 0.9813, 0.7489, 0.9813, 0.9978, 0.9835, 0.0, 0.9835, 0.2489, 0.982, 0.2489, 0.982, 1.477e-08, 0.8672, 0.3308, 0.8672, 0.3021, 0.8687, 0.3021, 0.8687, 0.3308, 0.8672, 0.3845, 0.8672, 0.3557, 0.8687, 0.3557, 0.8687, 0.3845, 0.9874, 0.4978, 0.9874, 0.2489, 0.9889, 0.2489, 0.9889, 0.4978, 0.9889, 0.4978, 0.9889, 0.7466, 0.9874, 0.7466, 0.9874, 0.4978, 0.8701, 0.3977, 0.8701, 0.4189, 0.8687, 0.4189, 0.8687, 0.3977, 0.8715, 0.2525, 0.8715, 0.2736, 0.8701, 0.2736, 0.8701, 0.2525, 0.9899, 0.7489, 0.9899, 0.5, 0.9914, 0.5, 0.9914, 0.7489, 0.9863, 0.0, 0.9863, 0.2489, 0.9849, 0.2489, 0.9849, 3.938e-08, 0.175, 0.3882, 0.175, 0.3185, 0.1764, 0.3185, 0.1764, 0.3882, 0.175, 0.3185, 0.175, 0.2489, 0.1764, 0.2489, 0.1764, 0.3185, 0.3499, 0.6877, 0.3499, 0.9366, 0.3485, 0.9366, 0.3485, 0.6877, 0.85, 0.4978, 0.85, 0.2489, 0.8514, 0.2489, 0.8514, 0.4978, 0.2451, 0.9366, 0.2451, 0.9487, 0.2437, 0.9487, 0.2437, 0.9366, 0.2466, 0.9366, 0.2466, 0.9487, 0.2451, 0.9487, 0.2451, 0.9366, 0.9957, 0.9978, 0.9957, 0.7489, 0.9971, 0.7489, 0.9971, 0.9978, 0.995, 0.0, 0.995, 0.2489, 0.9935, 0.2489, 0.9935, 4.431e-08, 0.8643, 0.4261, 0.8643, 0.4798, 0.8629, 0.4798, 0.8629, 0.4261, 0.8701, 0.4163, 0.8701, 0.3968, 0.8715, 0.3968, 0.8715, 0.4163, 0.9871, 0.7489, 0.9871, 0.9978, 0.9856, 0.9978, 0.9856, 0.7489, 0.8643, 0.3557, 0.8643, 0.3021, 0.8658, 0.3021, 0.8658, 0.3557, 0.8672, 0.2823, 0.8672, 0.3019, 0.8658, 0.3019, 0.8658, 0.2823, 0.9874, 0.4978, 0.9874, 0.7466, 0.986, 0.7466, 0.986, 0.4978, 0.9899, 0.7489, 0.9899, 0.9978, 0.9885, 0.9978, 0.9885, 0.7489, 0.9885, 0.7489, 0.9885, 0.9978, 0.9871, 0.9978, 0.9871, 0.7489, 0.8643, 0.287, 0.8643, 0.2525, 0.8658, 0.2525, 0.8658, 0.2869, 0.175, 0.4879, 0.175, 0.4534, 0.1764, 0.4534, 0.1764, 0.4879, 0.9842, 0.9978, 0.9842, 0.7489, 0.9856, 0.7489, 0.9856, 0.9978, 0.9788, 0.7466, 0.9788, 0.4978, 0.9802, 0.4978, 0.9802, 0.7466, 0.8658, 0.3889, 0.8658, 0.4221, 0.8643, 0.4221, 0.8643, 0.3889, 0.8658, 0.3557, 0.8658, 0.3889, 0.8643, 0.3889, 0.8643, 0.3557, 0.986, 0.4978, 0.986, 0.7466, 0.9846, 0.7466, 0.9846, 0.4978, 0.9827, 0.9978, 0.9827, 0.7489, 0.9842, 0.7489, 0.9842, 0.9978, 0.8687, 0.4261, 0.8687, 0.4506, 0.8672, 0.4506, 0.8672, 0.4262, 0.8672, 0.3553, 0.8672, 0.3308, 0.8687, 0.3309, 0.8687, 0.3553, 0.9817, 0.7466, 0.9817, 0.4978, 0.9831, 0.4978, 0.9831, 0.7466, 0.9813, 0.9978, 0.9813, 0.7489, 0.9827, 0.7489, 0.9827, 0.9978, 0.86, 0.3021, 0.86, 0.2525, 0.8615, 0.2525, 0.8615, 0.3021, 0.8586, 0.3021, 0.8586, 0.2525, 0.86, 0.2525, 0.86, 0.3021, 0.9928, 0.5, 0.9928, 0.7489, 0.9914, 0.7489, 0.9914, 0.5, 0.9928, 0.7489, 0.9928, 0.9978, 0.9914, 0.9978, 0.9914, 0.7489, 0.8658, 0.287, 0.8658, 0.3009, 0.8643, 0.3009, 0.8643, 0.287, 0.2394, 0.9366, 0.2394, 0.9506, 0.238, 0.9506, 0.238, 0.9366, 0.9846, 0.4978, 0.9846, 0.2489, 0.986, 0.2489, 0.986, 0.4978, 0.9835, 0.2489, 0.9835, 0.4978, 0.982, 0.4978, 0.982, 0.2489, 0.8715, 0.2751, 0.8715, 0.2961, 0.8701, 0.2961, 0.8701, 0.2751, 0.8715, 0.3021, 0.8715, 0.3231, 0.8701, 0.3231, 0.8701, 0.3021, 0.9961, 0.4978, 0.9961, 0.2489, 0.9975, 0.2489, 0.9975, 0.4978, 0.9986, 0.5, 0.9986, 0.7489, 0.9971, 0.7489, 0.9971, 0.5, 0.8615, 0.3705, 0.8615, 0.4325, 0.86, 0.4325, 0.86, 0.3705, 0.5812, 0.7457, 0.5812, 0.9946, 0.5797, 0.9946, 0.5797, 0.7457, 0.8629, 0.4261, 0.8629, 0.4882, 0.8615, 0.4882, 0.8615, 0.4261, 0.8557, 0.4978, 0.8557, 0.2489, 0.8572, 0.2489, 0.8572, 0.4978, 0.8701, 0.3968, 0.8701, 0.3763, 0.8715, 0.3763, 0.8715, 0.3968, 0.8672, 0.3017, 0.8672, 0.2812, 0.8687, 0.2812, 0.8687, 0.3017, 0.9978, 0.2489, 0.9978, 4.923e-09, 0.9993, 0.0, 0.9993, 0.2489, 0.9989, 0.2489, 0.9989, 0.4978, 0.9975, 0.4978, 0.9975, 0.2489, 0.2408, 0.9496, 0.2408, 0.9366, 0.2423, 0.9366, 0.2423, 0.9496, 0.2394, 0.9496, 0.2394, 0.9366, 0.2408, 0.9366, 0.2408, 0.9496, 0.9986, 0.9978, 0.9986, 0.7489, 1.0, 0.7489, 1.0, 0.9978, 1.0, 0.5, 1.0, 0.7489, 0.9986, 0.7489, 0.9986, 0.5, 0.8715, 0.3553, 0.8715, 0.3763, 0.8701, 0.3763, 0.8701, 0.3553, 0.8701, 0.3519, 0.8701, 0.3308, 0.8715, 0.3309, 0.8715, 0.3519, 0.9964, 0.2489, 0.9964, 3.938e-08, 0.9978, 0.0, 0.9978, 0.2489, 0.9986, 0.7489, 0.9986, 0.9978, 0.9971, 0.9978, 0.9971, 0.7489, 0.8643, 0.4584, 0.8643, 0.4261, 0.8658, 0.4261, 0.8658, 0.4584, 0.8643, 0.4907, 0.8643, 0.4584, 0.8658, 0.4584, 0.8658, 0.4907, 0.8154, 0.9955, 0.8154, 0.7466, 0.8168, 0.7466, 0.8168, 0.9955, 0.9874, 0.2489, 0.9874, 0.4978, 0.986, 0.4978, 0.986, 0.2489, 0.8701, 0.2751, 0.8701, 0.2963, 0.8687, 0.2963, 0.8687, 0.2751, 0.8687, 0.3765, 0.8687, 0.3553, 0.8701, 0.3553, 0.8701, 0.3765, 0.9889, 0.4978, 0.9889, 0.2489, 0.9903, 0.2489, 0.9903, 0.4978, 0.9849, 0.0, 0.9849, 0.2489, 0.9835, 0.2489, 0.9835, 3.938e-08, 0.8701, 0.2525, 0.8701, 0.2751, 0.8687, 0.2751, 0.8687, 0.2525, 0.8672, 0.3319, 0.8672, 0.3546, 0.8658, 0.3546, 0.8658, 0.3319, 0.8586, 0.2489, 0.8586, 0.4978, 0.8572, 0.4978, 0.8572, 0.2489, 0.5838, 0.7457, 0.5838, 0.4969, 0.5852, 0.4969, 0.5852, 0.7457])
me_cube_001.use_remesh_preserve_volume = False
me_cube_001.use_remesh_preserve_attributes = False
me_cube_001.use_mirror_vertex_groups = False
me_cube_001.update()

# ---- objects
ob_door_001 = bpy.data.objects.new('Door.001', me_cube_012)
ob_door9 = bpy.data.objects.new('Door9', me_cube_011)
ob_door8 = bpy.data.objects.new('Door8', me_cube_010)
ob_door7 = bpy.data.objects.new('Door7', me_cube_008)
ob_door5 = bpy.data.objects.new('Door5', me_cube_007)
ob_door6 = bpy.data.objects.new('Door6', me_cube_006)
ob_door4 = bpy.data.objects.new('Door4', me_cube_005)
ob_door3 = bpy.data.objects.new('Door3', me_cube_003)
ob_door2 = bpy.data.objects.new('Door2', me_cube_002)
ob_door = bpy.data.objects.new('Door', me_cube_000)
ob_cube = bpy.data.objects.new('Cube', me_cube_001)

# ---- transforms, parenting, visibility, modifiers, constraints
ob_door_001.location = (-1.44, 1.348, 2.013)
ob_door_001.scale = (8.248, 10.14, 1.0)
ob_door_001.lineart.crease_threshold = 0.0
ob_door9.location = (4.329, -4.464, 2.013)
ob_door9.scale = (8.248, 10.14, 1.0)
ob_door9.lineart.crease_threshold = 0.0
ob_door8.location = (-2.971, 14.68, 2.013)
ob_door8.scale = (8.248, 10.14, 1.0)
ob_door8.lineart.crease_threshold = 0.0
ob_door7.location = (10.44, 10.67, 2.013)
ob_door7.rotation_euler = (0.0, 0.0, -1.59)
ob_door7.scale = (7.416, 17.76, 1.0)
ob_door7.lineart.crease_threshold = 0.0
ob_door5.location = (6.196, 14.68, 2.013)
ob_door5.scale = (8.248, 10.14, 1.0)
ob_door5.lineart.crease_threshold = 0.0
ob_door6.location = (-9.997, 5.795, 2.013)
ob_door6.rotation_euler = (0.0, 0.0, -1.59)
ob_door6.scale = (8.251, 17.76, 1.0)
ob_door6.lineart.crease_threshold = 0.0
ob_door4.location = (-7.505, 11.35, 2.013)
ob_door4.rotation_euler = (0.0, 0.0, -1.59)
ob_door4.scale = (6.838, 9.891, 1.0)
ob_door4.lineart.crease_threshold = 0.0
ob_door3.location = (-12.59, -1.505, 2.013)
ob_door3.rotation_euler = (0.0, 0.0, -1.59)
ob_door3.scale = (6.839, 17.75, 1.0)
ob_door3.lineart.crease_threshold = 0.0
ob_door2.location = (-7.195, 0.3605, 2.013)
ob_door2.rotation_euler = (0.0, 0.0, -1.59)
ob_door2.scale = (8.251, 17.76, 1.0)
ob_door2.lineart.crease_threshold = 0.0
ob_door.location = (7.738, 1.348, 2.013)
ob_door.scale = (8.248, 10.14, 1.0)
ob_door.lineart.crease_threshold = 0.0
ob_cube.location = (0.0, 0.0, 0.0)
ob_cube.scale = (8.248, 7.133, 1.0)
ob_cube.lineart.crease_threshold = 0.0

# ---- collection membership
col_collection_1.objects.link(ob_door_001)
col_collection_1.objects.link(ob_door9)
col_collection_1.objects.link(ob_door8)
col_collection_1.objects.link(ob_door7)
col_collection_1.objects.link(ob_door5)
col_collection_1.objects.link(ob_door6)
col_collection_1.objects.link(ob_door4)
col_collection_1.objects.link(ob_door3)
col_collection_1.objects.link(ob_door2)
col_collection_1.objects.link(ob_door)
col_collection_1.objects.link(ob_cube)

# ---- scene / render settings (as saved in the file)
scene.frame_start = 1; scene.frame_end = 250; scene.frame_set(1)
scene.render.engine = 'BLENDER_EEVEE_NEXT'
scene.render.resolution_percentage = 50
scene.render.dither_intensity = 0.0
scene.cycles.use_denoising = False
scene.cycles.samples = 10
scene.cycles.sampling_pattern = 'TABULATED_SOBOL'
scene.cycles.light_sampling_threshold = 0.0
scene.cycles.use_adaptive_sampling = False
scene.cycles.use_light_tree = False
scene.cycles.blur_glossy = 0.0
scene.cycles.volume_bounces = 1
scene.cycles.pixel_filter_type = 'GAUSSIAN'
scene.cycles.sample_clamp_indirect = 0.0
scene.view_settings.view_transform = 'Standard'
bpy.context.view_layer.update()

# ---- added for rendering (the .blend has no active camera and no usable light): camera, sun
cam_auto = bpy.data.cameras.new('AutoCamera')
cam_auto.lens = 50.0
cam_auto.sensor_width = 36.0
cam_auto.clip_end = 1000.0
ob_auto_camera = bpy.data.objects.new('AutoCamera', cam_auto)
scene.collection.objects.link(ob_auto_camera)
ob_auto_camera.location = (38.1925, -47.6979, 33.4108)
ob_auto_camera.rotation_euler = (1.09748, -7.21219e-08, 0.694738)
scene.camera = ob_auto_camera
light_auto_sun = bpy.data.lights.new('AutoSun', 'SUN')
light_auto_sun.energy = 3.0
light_auto_sun.angle = 0.0523599
ob_auto_sun = bpy.data.objects.new('AutoSun', light_auto_sun)
scene.collection.objects.link(ob_auto_sun)
ob_auto_sun.rotation_euler = (0.872665, 0.174533, 0.523599)
bpy.context.view_layer.update()
